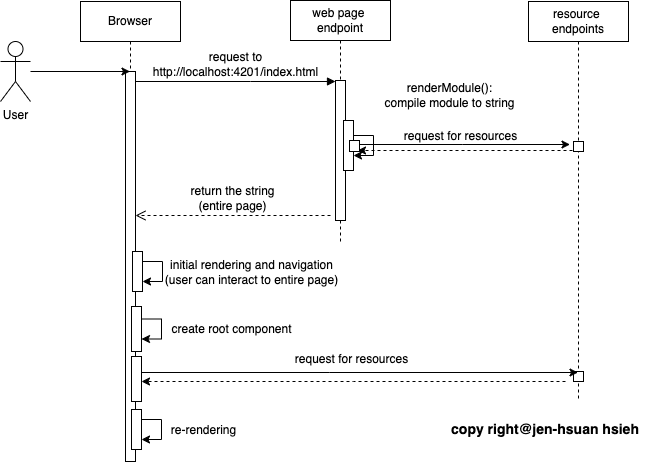

The diagram above was exported from draw.io. Its source (the exported page's mxGraphModel, read from the mxfile embedded in the PNG):
<mxGraphModel dx="1732" dy="499" grid="1" gridSize="10" guides="1" tooltips="1" connect="1" arrows="1" fold="1" page="1" pageScale="1" pageWidth="850" pageHeight="1100" math="0" shadow="0">
  <root>
    <mxCell id="0" />
    <mxCell id="1" parent="0" />
    <mxCell id="aM9ryv3xv72pqoxQDRHE-5" value="web page&amp;nbsp;&lt;br&gt;endpoint" style="shape=umlLifeline;perimeter=lifelinePerimeter;whiteSpace=wrap;html=1;container=0;dropTarget=0;collapsible=0;recursiveResize=0;outlineConnect=0;portConstraint=eastwest;newEdgeStyle={&quot;edgeStyle&quot;:&quot;elbowEdgeStyle&quot;,&quot;elbow&quot;:&quot;vertical&quot;,&quot;curved&quot;:0,&quot;rounded&quot;:0};" parent="1" vertex="1">
      <mxGeometry x="220" y="39" width="100" height="241" as="geometry" />
    </mxCell>
    <mxCell id="aM9ryv3xv72pqoxQDRHE-6" value="" style="html=1;points=[];perimeter=orthogonalPerimeter;outlineConnect=0;targetShapes=umlLifeline;portConstraint=eastwest;newEdgeStyle={&quot;edgeStyle&quot;:&quot;elbowEdgeStyle&quot;,&quot;elbow&quot;:&quot;vertical&quot;,&quot;curved&quot;:0,&quot;rounded&quot;:0};" parent="aM9ryv3xv72pqoxQDRHE-5" vertex="1">
      <mxGeometry x="45" y="80" width="10" height="140" as="geometry" />
    </mxCell>
    <mxCell id="aM9ryv3xv72pqoxQDRHE-4" value="" style="html=1;points=[];perimeter=orthogonalPerimeter;outlineConnect=0;targetShapes=umlLifeline;portConstraint=eastwest;newEdgeStyle={&quot;edgeStyle&quot;:&quot;elbowEdgeStyle&quot;,&quot;elbow&quot;:&quot;vertical&quot;,&quot;curved&quot;:0,&quot;rounded&quot;:0};" parent="aM9ryv3xv72pqoxQDRHE-5" vertex="1">
      <mxGeometry x="53" y="120" width="10" height="50" as="geometry" />
    </mxCell>
    <mxCell id="mnEGMQLjSsR1ReengU9x-5" style="edgeStyle=elbowEdgeStyle;rounded=0;orthogonalLoop=1;jettySize=auto;html=1;elbow=vertical;curved=0;" edge="1" parent="aM9ryv3xv72pqoxQDRHE-5" source="aM9ryv3xv72pqoxQDRHE-4" target="aM9ryv3xv72pqoxQDRHE-4">
      <mxGeometry relative="1" as="geometry" />
    </mxCell>
    <mxCell id="mnEGMQLjSsR1ReengU9x-6" value="&lt;font style=&quot;font-size: 12px;&quot;&gt;renderModule():&lt;br&gt;compile module to string&lt;/font&gt;" style="edgeLabel;html=1;align=center;verticalAlign=middle;resizable=0;points=[];" vertex="1" connectable="0" parent="mnEGMQLjSsR1ReengU9x-5">
      <mxGeometry x="-0.4667" relative="1" as="geometry">
        <mxPoint x="79" y="-41" as="offset" />
      </mxGeometry>
    </mxCell>
    <mxCell id="aM9ryv3xv72pqoxQDRHE-7" value="&lt;font style=&quot;font-size: 12px;&quot;&gt;request to&lt;br&gt;http://localhost:4201/index.html&lt;/font&gt;" style="html=1;verticalAlign=bottom;endArrow=block;edgeStyle=elbowEdgeStyle;elbow=horizontal;curved=0;rounded=0;" parent="1" source="aM9ryv3xv72pqoxQDRHE-2" target="aM9ryv3xv72pqoxQDRHE-6" edge="1">
      <mxGeometry relative="1" as="geometry">
        <mxPoint x="195" y="130" as="sourcePoint" />
        <Array as="points">
          <mxPoint x="180" y="120" />
        </Array>
      </mxGeometry>
    </mxCell>
    <mxCell id="aM9ryv3xv72pqoxQDRHE-8" value="&lt;font style=&quot;font-size: 12px;&quot;&gt;return the string &lt;br&gt;(entire page)&lt;/font&gt;" style="html=1;verticalAlign=bottom;endArrow=open;dashed=1;endSize=8;edgeStyle=elbowEdgeStyle;elbow=horizontal;curved=0;rounded=0;" parent="1" edge="1">
      <mxGeometry relative="1" as="geometry">
        <mxPoint x="65" y="254" as="targetPoint" />
        <Array as="points">
          <mxPoint x="190" y="254" />
        </Array>
        <mxPoint x="260" y="254" as="sourcePoint" />
      </mxGeometry>
    </mxCell>
    <mxCell id="O686avtbCxKQmLQVJWWA-1" value="resource&amp;nbsp;&lt;br&gt;endpoints" style="shape=umlLifeline;perimeter=lifelinePerimeter;whiteSpace=wrap;html=1;container=0;dropTarget=0;collapsible=0;recursiveResize=0;outlineConnect=0;portConstraint=eastwest;newEdgeStyle={&quot;edgeStyle&quot;:&quot;elbowEdgeStyle&quot;,&quot;elbow&quot;:&quot;vertical&quot;,&quot;curved&quot;:0,&quot;rounded&quot;:0};" parent="1" vertex="1">
      <mxGeometry x="458" y="40" width="100" height="400" as="geometry" />
    </mxCell>
    <mxCell id="O686avtbCxKQmLQVJWWA-2" value="" style="html=1;points=[];perimeter=orthogonalPerimeter;outlineConnect=0;targetShapes=umlLifeline;portConstraint=eastwest;newEdgeStyle={&quot;edgeStyle&quot;:&quot;elbowEdgeStyle&quot;,&quot;elbow&quot;:&quot;vertical&quot;,&quot;curved&quot;:0,&quot;rounded&quot;:0};" parent="O686avtbCxKQmLQVJWWA-1" vertex="1">
      <mxGeometry x="45" y="140" width="10" height="10" as="geometry" />
    </mxCell>
    <mxCell id="O686avtbCxKQmLQVJWWA-8" value="" style="html=1;points=[];perimeter=orthogonalPerimeter;outlineConnect=0;targetShapes=umlLifeline;portConstraint=eastwest;newEdgeStyle={&quot;edgeStyle&quot;:&quot;elbowEdgeStyle&quot;,&quot;elbow&quot;:&quot;vertical&quot;,&quot;curved&quot;:0,&quot;rounded&quot;:0};" parent="O686avtbCxKQmLQVJWWA-1" vertex="1">
      <mxGeometry x="45" y="370" width="10" height="10" as="geometry" />
    </mxCell>
    <mxCell id="O686avtbCxKQmLQVJWWA-4" style="edgeStyle=elbowEdgeStyle;rounded=0;orthogonalLoop=1;jettySize=auto;html=1;elbow=vertical;curved=0;" parent="1" edge="1">
      <mxGeometry relative="1" as="geometry">
        <mxPoint x="285" y="183" as="sourcePoint" />
        <mxPoint x="499.5" y="183" as="targetPoint" />
      </mxGeometry>
    </mxCell>
    <mxCell id="O686avtbCxKQmLQVJWWA-6" style="edgeStyle=elbowEdgeStyle;rounded=0;orthogonalLoop=1;jettySize=auto;html=1;elbow=vertical;curved=0;dashed=1;" parent="1" edge="1">
      <mxGeometry relative="1" as="geometry">
        <mxPoint x="287" y="189" as="targetPoint" />
        <mxPoint x="502" y="189" as="sourcePoint" />
      </mxGeometry>
    </mxCell>
    <mxCell id="O686avtbCxKQmLQVJWWA-7" value="request for resources" style="text;html=1;align=center;verticalAlign=middle;resizable=0;points=[];autosize=1;strokeColor=none;fillColor=none;" parent="1" vertex="1">
      <mxGeometry x="320" y="160" width="140" height="30" as="geometry" />
    </mxCell>
    <mxCell id="O686avtbCxKQmLQVJWWA-10" style="edgeStyle=elbowEdgeStyle;rounded=0;orthogonalLoop=1;jettySize=auto;html=1;elbow=vertical;curved=0;" parent="1" edge="1" target="O686avtbCxKQmLQVJWWA-1">
      <mxGeometry relative="1" as="geometry">
        <mxPoint x="59.5" y="411" as="sourcePoint" />
        <mxPoint x="494" y="411" as="targetPoint" />
      </mxGeometry>
    </mxCell>
    <mxCell id="O686avtbCxKQmLQVJWWA-12" value="&lt;font style=&quot;font-size: 12px;&quot;&gt;request for resources&lt;/font&gt;" style="edgeLabel;html=1;align=center;verticalAlign=middle;resizable=0;points=[];" parent="O686avtbCxKQmLQVJWWA-10" connectable="0" vertex="1">
      <mxGeometry x="0.214" relative="1" as="geometry">
        <mxPoint x="-51" y="-14" as="offset" />
      </mxGeometry>
    </mxCell>
    <mxCell id="O686avtbCxKQmLQVJWWA-11" style="edgeStyle=elbowEdgeStyle;rounded=0;orthogonalLoop=1;jettySize=auto;html=1;elbow=vertical;curved=0;dashed=1;" parent="1" edge="1" target="Q1gbssuWENH5lrTGwAnx-10">
      <mxGeometry relative="1" as="geometry">
        <mxPoint x="495" y="420" as="sourcePoint" />
        <mxPoint x="80" y="420" as="targetPoint" />
      </mxGeometry>
    </mxCell>
    <mxCell id="aM9ryv3xv72pqoxQDRHE-1" value="Browser" style="shape=umlLifeline;perimeter=lifelinePerimeter;whiteSpace=wrap;html=1;container=0;dropTarget=0;collapsible=0;recursiveResize=0;outlineConnect=0;portConstraint=eastwest;newEdgeStyle={&quot;edgeStyle&quot;:&quot;elbowEdgeStyle&quot;,&quot;elbow&quot;:&quot;vertical&quot;,&quot;curved&quot;:0,&quot;rounded&quot;:0};" parent="1" vertex="1">
      <mxGeometry x="10" y="40" width="100" height="460" as="geometry" />
    </mxCell>
    <mxCell id="O686avtbCxKQmLQVJWWA-15" style="edgeStyle=elbowEdgeStyle;rounded=0;orthogonalLoop=1;jettySize=auto;html=1;elbow=vertical;curved=0;" parent="aM9ryv3xv72pqoxQDRHE-1" source="aM9ryv3xv72pqoxQDRHE-2" target="aM9ryv3xv72pqoxQDRHE-1" edge="1">
      <mxGeometry relative="1" as="geometry" />
    </mxCell>
    <mxCell id="aM9ryv3xv72pqoxQDRHE-2" value="" style="html=1;points=[];perimeter=orthogonalPerimeter;outlineConnect=0;targetShapes=umlLifeline;portConstraint=eastwest;newEdgeStyle={&quot;edgeStyle&quot;:&quot;elbowEdgeStyle&quot;,&quot;elbow&quot;:&quot;vertical&quot;,&quot;curved&quot;:0,&quot;rounded&quot;:0};" parent="aM9ryv3xv72pqoxQDRHE-1" vertex="1">
      <mxGeometry x="45" y="70" width="10" height="390" as="geometry" />
    </mxCell>
    <mxCell id="O686avtbCxKQmLQVJWWA-13" value="" style="html=1;points=[];perimeter=orthogonalPerimeter;outlineConnect=0;targetShapes=umlLifeline;portConstraint=eastwest;newEdgeStyle={&quot;edgeStyle&quot;:&quot;elbowEdgeStyle&quot;,&quot;elbow&quot;:&quot;vertical&quot;,&quot;curved&quot;:0,&quot;rounded&quot;:0};" parent="aM9ryv3xv72pqoxQDRHE-1" vertex="1">
      <mxGeometry x="51" y="305" width="10" height="45" as="geometry" />
    </mxCell>
    <mxCell id="Q1gbssuWENH5lrTGwAnx-1" value="" style="html=1;points=[];perimeter=orthogonalPerimeter;outlineConnect=0;targetShapes=umlLifeline;portConstraint=eastwest;newEdgeStyle={&quot;edgeStyle&quot;:&quot;elbowEdgeStyle&quot;,&quot;elbow&quot;:&quot;vertical&quot;,&quot;curved&quot;:0,&quot;rounded&quot;:0};" parent="aM9ryv3xv72pqoxQDRHE-1" vertex="1">
      <mxGeometry x="52" y="250" width="10" height="40" as="geometry" />
    </mxCell>
    <mxCell id="Q1gbssuWENH5lrTGwAnx-4" style="edgeStyle=elbowEdgeStyle;rounded=0;orthogonalLoop=1;jettySize=auto;html=1;elbow=vertical;curved=0;" parent="aM9ryv3xv72pqoxQDRHE-1" source="Q1gbssuWENH5lrTGwAnx-1" target="Q1gbssuWENH5lrTGwAnx-1" edge="1">
      <mxGeometry relative="1" as="geometry" />
    </mxCell>
    <mxCell id="Q1gbssuWENH5lrTGwAnx-5" value="&lt;font style=&quot;font-size: 12px;&quot;&gt;initial rendering and navigation&lt;br&gt;(user can interact to entire page)&lt;br&gt;&lt;/font&gt;" style="edgeLabel;html=1;align=center;verticalAlign=middle;resizable=0;points=[];" parent="Q1gbssuWENH5lrTGwAnx-4" connectable="0" vertex="1">
      <mxGeometry x="-0.1" relative="1" as="geometry">
        <mxPoint x="88" y="3" as="offset" />
      </mxGeometry>
    </mxCell>
    <mxCell id="Q1gbssuWENH5lrTGwAnx-8" style="edgeStyle=elbowEdgeStyle;rounded=0;orthogonalLoop=1;jettySize=auto;html=1;elbow=vertical;curved=0;" parent="aM9ryv3xv72pqoxQDRHE-1" source="O686avtbCxKQmLQVJWWA-13" target="O686avtbCxKQmLQVJWWA-13" edge="1">
      <mxGeometry relative="1" as="geometry" />
    </mxCell>
    <mxCell id="Q1gbssuWENH5lrTGwAnx-9" value="&lt;font style=&quot;font-size: 12px;&quot;&gt;create root component&lt;br&gt;&lt;/font&gt;" style="edgeLabel;html=1;align=center;verticalAlign=middle;resizable=0;points=[];" parent="Q1gbssuWENH5lrTGwAnx-8" connectable="0" vertex="1">
      <mxGeometry x="-0.5333" y="2" relative="1" as="geometry">
        <mxPoint x="75" y="12" as="offset" />
      </mxGeometry>
    </mxCell>
    <mxCell id="Q1gbssuWENH5lrTGwAnx-10" value="" style="html=1;points=[];perimeter=orthogonalPerimeter;outlineConnect=0;targetShapes=umlLifeline;portConstraint=eastwest;newEdgeStyle={&quot;edgeStyle&quot;:&quot;elbowEdgeStyle&quot;,&quot;elbow&quot;:&quot;vertical&quot;,&quot;curved&quot;:0,&quot;rounded&quot;:0};" parent="aM9ryv3xv72pqoxQDRHE-1" vertex="1">
      <mxGeometry x="51" y="355" width="10" height="45" as="geometry" />
    </mxCell>
    <mxCell id="Q1gbssuWENH5lrTGwAnx-14" style="edgeStyle=orthogonalEdgeStyle;rounded=0;orthogonalLoop=1;jettySize=auto;html=1;" parent="1" source="Q1gbssuWENH5lrTGwAnx-13" target="aM9ryv3xv72pqoxQDRHE-1" edge="1">
      <mxGeometry relative="1" as="geometry">
        <Array as="points">
          <mxPoint x="20" y="110" />
          <mxPoint x="20" y="110" />
        </Array>
      </mxGeometry>
    </mxCell>
    <mxCell id="Q1gbssuWENH5lrTGwAnx-13" value="User" style="shape=umlActor;verticalLabelPosition=bottom;verticalAlign=top;html=1;" parent="1" vertex="1">
      <mxGeometry x="-70" y="80" width="30" height="60" as="geometry" />
    </mxCell>
    <mxCell id="Q1gbssuWENH5lrTGwAnx-15" value="" style="html=1;points=[];perimeter=orthogonalPerimeter;outlineConnect=0;targetShapes=umlLifeline;portConstraint=eastwest;newEdgeStyle={&quot;edgeStyle&quot;:&quot;elbowEdgeStyle&quot;,&quot;elbow&quot;:&quot;vertical&quot;,&quot;curved&quot;:0,&quot;rounded&quot;:0};" parent="1" vertex="1">
      <mxGeometry x="61" y="448" width="10" height="40" as="geometry" />
    </mxCell>
    <mxCell id="Q1gbssuWENH5lrTGwAnx-16" style="edgeStyle=elbowEdgeStyle;rounded=0;orthogonalLoop=1;jettySize=auto;html=1;elbow=vertical;curved=0;" parent="1" source="Q1gbssuWENH5lrTGwAnx-15" target="Q1gbssuWENH5lrTGwAnx-15" edge="1">
      <mxGeometry relative="1" as="geometry" />
    </mxCell>
    <mxCell id="Q1gbssuWENH5lrTGwAnx-17" value="&lt;font style=&quot;font-size: 12px;&quot;&gt;re-rendering&lt;/font&gt;" style="edgeLabel;html=1;align=center;verticalAlign=middle;resizable=0;points=[];" parent="Q1gbssuWENH5lrTGwAnx-16" connectable="0" vertex="1">
      <mxGeometry x="-0.1" relative="1" as="geometry">
        <mxPoint x="41" y="3" as="offset" />
      </mxGeometry>
    </mxCell>
    <mxCell id="mnEGMQLjSsR1ReengU9x-7" value="" style="html=1;points=[];perimeter=orthogonalPerimeter;outlineConnect=0;targetShapes=umlLifeline;portConstraint=eastwest;newEdgeStyle={&quot;edgeStyle&quot;:&quot;elbowEdgeStyle&quot;,&quot;elbow&quot;:&quot;vertical&quot;,&quot;curved&quot;:0,&quot;rounded&quot;:0};" vertex="1" parent="1">
      <mxGeometry x="279" y="179" width="10" height="11" as="geometry" />
    </mxCell>
    <mxCell id="mnEGMQLjSsR1ReengU9x-8" value="&lt;b&gt;&lt;font style=&quot;font-size: 14px;&quot;&gt;copy right@jen-hsuan hsieh&lt;/font&gt;&lt;/b&gt;" style="text;strokeColor=none;align=center;fillColor=none;html=1;verticalAlign=middle;whiteSpace=wrap;rounded=0;" vertex="1" parent="1">
      <mxGeometry x="370" y="453" width="210" height="30" as="geometry" />
    </mxCell>
  </root>
</mxGraphModel>